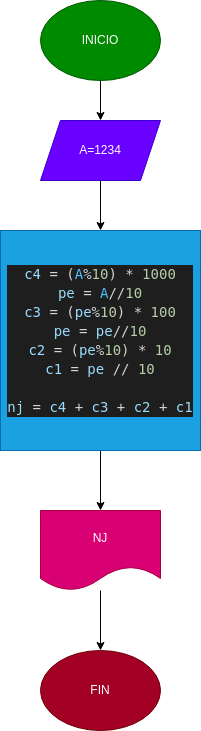

The diagram above was exported from draw.io. Its source (the exported page's mxGraphModel, read from the mxfile embedded in the PNG):
<mxGraphModel dx="662" dy="1630" grid="1" gridSize="10" guides="1" tooltips="1" connect="1" arrows="1" fold="1" page="1" pageScale="1" pageWidth="827" pageHeight="1169" math="0" shadow="0">
  <root>
    <mxCell id="0" />
    <mxCell id="1" parent="0" />
    <mxCell id="4" value="" style="edgeStyle=none;html=1;" parent="1" source="2" target="3" edge="1">
      <mxGeometry relative="1" as="geometry" />
    </mxCell>
    <mxCell id="2" value="INICIO" style="ellipse;whiteSpace=wrap;html=1;fillColor=#008a00;fontColor=#ffffff;strokeColor=#005700;" parent="1" vertex="1">
      <mxGeometry x="320" y="-20" width="120" height="80" as="geometry" />
    </mxCell>
    <mxCell id="6" value="" style="edgeStyle=none;html=1;" parent="1" source="3" target="5" edge="1">
      <mxGeometry relative="1" as="geometry" />
    </mxCell>
    <mxCell id="3" value="A=1234" style="shape=parallelogram;perimeter=parallelogramPerimeter;whiteSpace=wrap;html=1;fixedSize=1;fillColor=#6a00ff;fontColor=#ffffff;strokeColor=#3700CC;" parent="1" vertex="1">
      <mxGeometry x="320" y="100" width="120" height="60" as="geometry" />
    </mxCell>
    <mxCell id="8" value="" style="edgeStyle=none;html=1;" parent="1" source="5" target="7" edge="1">
      <mxGeometry relative="1" as="geometry" />
    </mxCell>
    <mxCell id="11" style="edgeStyle=none;html=1;" parent="1" edge="1">
      <mxGeometry relative="1" as="geometry">
        <mxPoint x="380" y="340" as="targetPoint" />
        <mxPoint x="380" y="340" as="sourcePoint" />
      </mxGeometry>
    </mxCell>
    <mxCell id="5" value="&lt;div style=&quot;background-color: rgb(30, 30, 30); font-family: &amp;quot;Droid Sans Mono&amp;quot;, &amp;quot;monospace&amp;quot;, monospace; font-size: 14px; line-height: 19px;&quot;&gt;&lt;div style=&quot;line-height: 19px;&quot;&gt;&lt;div style=&quot;color: rgb(212, 212, 212);&quot;&gt;&lt;div style=&quot;line-height: 19px;&quot;&gt;&lt;div&gt;&lt;span style=&quot;color: #9cdcfe;&quot;&gt;c4&lt;/span&gt; = (&lt;span style=&quot;color: #4fc1ff;&quot;&gt;A&lt;/span&gt;%&lt;span style=&quot;color: #b5cea8;&quot;&gt;10&lt;/span&gt;) * &lt;span style=&quot;color: #b5cea8;&quot;&gt;1000&lt;/span&gt;&lt;/div&gt;&lt;div&gt;&lt;span style=&quot;color: #9cdcfe;&quot;&gt;pe&lt;/span&gt; = &lt;span style=&quot;color: #4fc1ff;&quot;&gt;A&lt;/span&gt;//&lt;span style=&quot;color: #b5cea8;&quot;&gt;10&lt;/span&gt;&lt;/div&gt;&lt;div&gt;&lt;span style=&quot;color: #9cdcfe;&quot;&gt;c3&lt;/span&gt; = (&lt;span style=&quot;color: #9cdcfe;&quot;&gt;pe&lt;/span&gt;%&lt;span style=&quot;color: #b5cea8;&quot;&gt;10&lt;/span&gt;) * &lt;span style=&quot;color: #b5cea8;&quot;&gt;100&lt;/span&gt;&lt;/div&gt;&lt;div&gt;&lt;span style=&quot;color: #9cdcfe;&quot;&gt;pe&lt;/span&gt; = &lt;span style=&quot;color: #9cdcfe;&quot;&gt;pe&lt;/span&gt;//&lt;span style=&quot;color: #b5cea8;&quot;&gt;10&lt;/span&gt;&lt;/div&gt;&lt;div&gt;&lt;span style=&quot;color: #9cdcfe;&quot;&gt;c2&lt;/span&gt; = (&lt;span style=&quot;color: #9cdcfe;&quot;&gt;pe&lt;/span&gt;%&lt;span style=&quot;color: #b5cea8;&quot;&gt;10&lt;/span&gt;) * &lt;span style=&quot;color: #b5cea8;&quot;&gt;10&lt;/span&gt;&lt;/div&gt;&lt;div&gt;&lt;span style=&quot;color: #9cdcfe;&quot;&gt;c1&lt;/span&gt; = &lt;span style=&quot;color: #9cdcfe;&quot;&gt;pe&lt;/span&gt; // &lt;span style=&quot;color: #b5cea8;&quot;&gt;10&lt;/span&gt;&lt;/div&gt;&lt;br&gt;&lt;div&gt;&lt;span style=&quot;color: #9cdcfe;&quot;&gt;nj&lt;/span&gt; = &lt;span style=&quot;color: #9cdcfe;&quot;&gt;c4&lt;/span&gt; + &lt;span style=&quot;color: #9cdcfe;&quot;&gt;c3&lt;/span&gt; + &lt;span style=&quot;color: #9cdcfe;&quot;&gt;c2&lt;/span&gt; + &lt;span style=&quot;color: #9cdcfe;&quot;&gt;c1&lt;/span&gt;&lt;/div&gt;&lt;/div&gt;&lt;/div&gt;&lt;/div&gt;&lt;/div&gt;" style="rounded=0;whiteSpace=wrap;html=1;fillColor=#1ba1e2;fontColor=#ffffff;strokeColor=#006EAF;" parent="1" vertex="1">
      <mxGeometry x="280" y="210" width="200" height="220" as="geometry" />
    </mxCell>
    <mxCell id="10" value="" style="edgeStyle=none;html=1;" parent="1" source="7" target="9" edge="1">
      <mxGeometry relative="1" as="geometry" />
    </mxCell>
    <mxCell id="7" value="NJ" style="shape=document;whiteSpace=wrap;html=1;boundedLbl=1;fillColor=#d80073;fontColor=#ffffff;strokeColor=#A50040;" parent="1" vertex="1">
      <mxGeometry x="320" y="490" width="120" height="80" as="geometry" />
    </mxCell>
    <mxCell id="9" value="FIN" style="ellipse;whiteSpace=wrap;html=1;fillColor=#a20025;fontColor=#ffffff;strokeColor=#6F0000;" parent="1" vertex="1">
      <mxGeometry x="320" y="630" width="120" height="80" as="geometry" />
    </mxCell>
  </root>
</mxGraphModel>